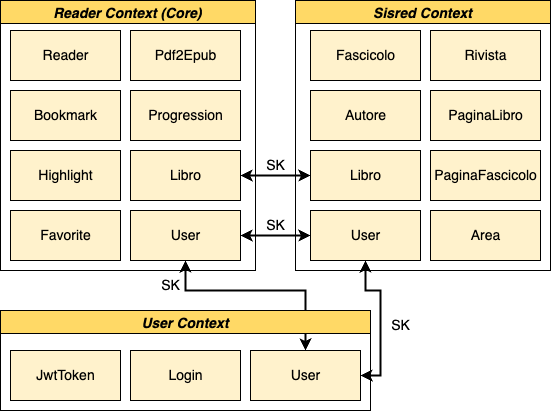

The diagram above was exported from draw.io. Its source (the exported page's mxGraphModel, read from the mxfile embedded in the PNG):
<mxGraphModel dx="566" dy="721" grid="1" gridSize="10" guides="1" tooltips="1" connect="1" arrows="1" fold="1" page="1" pageScale="1" pageWidth="850" pageHeight="1100" math="0" shadow="0">
  <root>
    <mxCell id="0" />
    <mxCell id="1" parent="0" />
    <mxCell id="CK1aZ5RYQnSkqhzUebAv-1" value="&lt;font style=&quot;font-size: 14px;&quot;&gt;Pdf2Epub&lt;/font&gt;" style="html=1;fillColor=#FFF2CC;" parent="1" vertex="1">
      <mxGeometry x="1130" y="240" width="110" height="50" as="geometry" />
    </mxCell>
    <mxCell id="CK1aZ5RYQnSkqhzUebAv-2" value="&lt;span style=&quot;font-size: 14px;&quot;&gt;Reader&lt;/span&gt;" style="html=1;fillColor=#FFF2CC;" parent="1" vertex="1">
      <mxGeometry x="1010" y="240" width="110" height="50" as="geometry" />
    </mxCell>
    <mxCell id="CK1aZ5RYQnSkqhzUebAv-3" value="&lt;span style=&quot;font-size: 14px;&quot;&gt;Bookmark&lt;/span&gt;" style="html=1;fillColor=#FFF2CC;" parent="1" vertex="1">
      <mxGeometry x="1010" y="300" width="110" height="50" as="geometry" />
    </mxCell>
    <mxCell id="CK1aZ5RYQnSkqhzUebAv-4" value="&lt;span style=&quot;font-size: 14px;&quot;&gt;Highlight&lt;/span&gt;" style="html=1;fillColor=#FFF2CC;" parent="1" vertex="1">
      <mxGeometry x="1010" y="360" width="110" height="50" as="geometry" />
    </mxCell>
    <mxCell id="CK1aZ5RYQnSkqhzUebAv-5" value="&lt;span style=&quot;font-size: 14px;&quot;&gt;Progression&lt;/span&gt;" style="html=1;fillColor=#FFF2CC;" parent="1" vertex="1">
      <mxGeometry x="1130" y="300" width="110" height="50" as="geometry" />
    </mxCell>
    <mxCell id="CK1aZ5RYQnSkqhzUebAv-6" value="&lt;font style=&quot;font-size: 14px;&quot;&gt;Favorite&lt;/font&gt;&lt;span style=&quot;color: rgba(0, 0, 0, 0); font-family: monospace; font-size: 0px; text-align: start;&quot;&gt;%3CmxGraphModel%3E%3Croot%3E%3CmxCell%20id%3D%220%22%2F%3E%3CmxCell%20id%3D%221%22%20parent%3D%220%22%2F%3E%3CmxCell%20id%3D%222%22%20value%3D%22%26lt%3Bfont%20style%3D%26quot%3Bfont-size%3A%2014px%3B%26quot%3B%26gt%3BPdf2Epub%26lt%3B%2Ffont%26gt%3B%22%20style%3D%22html%3D1%3BfillColor%3D%23D6B656%3B%22%20vertex%3D%221%22%20parent%3D%221%22%3E%3CmxGeometry%20x%3D%22810%22%20y%3D%22220%22%20width%3D%22110%22%20height%3D%2250%22%20as%3D%22geometry%22%2F%3E%3C%2FmxCell%3E%3C%2Froot%3E%3C%2FmxGraphModel%3E&lt;/span&gt;" style="html=1;fillColor=#FFF2CC;" parent="1" vertex="1">
      <mxGeometry x="1010" y="420" width="110" height="50" as="geometry" />
    </mxCell>
    <mxCell id="CK1aZ5RYQnSkqhzUebAv-7" value="&lt;span style=&quot;font-size: 14px;&quot;&gt;User&lt;/span&gt;&lt;span style=&quot;color: rgba(0, 0, 0, 0); font-family: monospace; font-size: 0px; text-align: start;&quot;&gt;%3CmxGraphModel%3E%3Croot%3E%3CmxCell%20id%3D%220%22%2F%3E%3CmxCell%20id%3D%221%22%20parent%3D%220%22%2F%3E%3CmxCell%20id%3D%222%22%20value%3D%22%26lt%3Bfont%20style%3D%26quot%3Bfont-size%3A%2014px%3B%26quot%3B%26gt%3BFavorite%26lt%3B%2Ffont%26gt%3B%26lt%3Bspan%20style%3D%26quot%3Bcolor%3A%20rgba(0%2C%200%2C%200%2C%200)%3B%20font-family%3A%20monospace%3B%20font-size%3A%200px%3B%20text-align%3A%20start%3B%26quot%3B%26gt%3B%253CmxGraphModel%253E%253Croot%253E%253CmxCell%2520id%253D%25220%2522%252F%253E%253CmxCell%2520id%253D%25221%2522%2520parent%253D%25220%2522%252F%253E%253CmxCell%2520id%253D%25222%2522%2520value%253D%2522%2526lt%253Bfont%2520style%253D%2526quot%253Bfont-size%253A%252014px%253B%2526quot%253B%2526gt%253BPdf2Epub%2526lt%253B%252Ffont%2526gt%253B%2522%2520style%253D%2522html%253D1%253BfillColor%253D%2523D6B656%253B%2522%2520vertex%253D%25221%2522%2520parent%253D%25221%2522%253E%253CmxGeometry%2520x%253D%2522810%2522%2520y%253D%2522220%2522%2520width%253D%2522110%2522%2520height%253D%252250%2522%2520as%253D%2522geometry%2522%252F%253E%253C%252FmxCell%253E%253C%252Froot%253E%253C%252FmxGraphModel%253E%26lt%3B%2Fspan%26gt%3B%22%20style%3D%22html%3D1%3BfillColor%3D%23D6B656%3B%22%20vertex%3D%221%22%20parent%3D%221%22%3E%3CmxGeometry%20x%3D%22810%22%20y%3D%22280%22%20width%3D%22110%22%20height%3D%2250%22%20as%3D%22geometry%22%2F%3E%3C%2FmxCell%3E%3C%2Froot%3E%3C%2FmxGraphModel%3E&lt;/span&gt;" style="html=1;fillColor=#FFF2CC;" parent="1" vertex="1">
      <mxGeometry x="1130" y="420" width="110" height="50" as="geometry" />
    </mxCell>
    <mxCell id="CK1aZ5RYQnSkqhzUebAv-8" value="&lt;span style=&quot;font-size: 14px;&quot;&gt;Libro&lt;/span&gt;" style="html=1;fillColor=#FFF2CC;" parent="1" vertex="1">
      <mxGeometry x="1130" y="360" width="110" height="50" as="geometry" />
    </mxCell>
    <mxCell id="CK1aZ5RYQnSkqhzUebAv-9" value="&lt;span style=&quot;font-size: 14px;&quot;&gt;JwtToken&lt;/span&gt;" style="html=1;fillColor=#FFF2CC;" parent="1" vertex="1">
      <mxGeometry x="1010" y="560" width="110" height="50" as="geometry" />
    </mxCell>
    <mxCell id="CK1aZ5RYQnSkqhzUebAv-12" value="&lt;span style=&quot;font-size: 14px;&quot;&gt;User&lt;/span&gt;&lt;span style=&quot;color: rgba(0, 0, 0, 0); font-family: monospace; font-size: 0px; text-align: start;&quot;&gt;%3CmxGraphModel%3E%3Croot%3E%3CmxCell%20id%3D%220%22%2F%3E%3CmxCell%20id%3D%221%22%20parent%3D%220%22%2F%3E%3CmxCell%20id%3D%222%22%20value%3D%22%26lt%3Bfont%20style%3D%26quot%3Bfont-size%3A%2014px%3B%26quot%3B%26gt%3BFavorite%26lt%3B%2Ffont%26gt%3B%26lt%3Bspan%20style%3D%26quot%3Bcolor%3A%20rgba(0%2C%200%2C%200%2C%200)%3B%20font-family%3A%20monospace%3B%20font-size%3A%200px%3B%20text-align%3A%20start%3B%26quot%3B%26gt%3B%253CmxGraphModel%253E%253Croot%253E%253CmxCell%2520id%253D%25220%2522%252F%253E%253CmxCell%2520id%253D%25221%2522%2520parent%253D%25220%2522%252F%253E%253CmxCell%2520id%253D%25222%2522%2520value%253D%2522%2526lt%253Bfont%2520style%253D%2526quot%253Bfont-size%253A%252014px%253B%2526quot%253B%2526gt%253BPdf2Epub%2526lt%253B%252Ffont%2526gt%253B%2522%2520style%253D%2522html%253D1%253BfillColor%253D%2523D6B656%253B%2522%2520vertex%253D%25221%2522%2520parent%253D%25221%2522%253E%253CmxGeometry%2520x%253D%2522810%2522%2520y%253D%2522220%2522%2520width%253D%2522110%2522%2520height%253D%252250%2522%2520as%253D%2522geometry%2522%252F%253E%253C%252FmxCell%253E%253C%252Froot%253E%253C%252FmxGraphModel%253E%26lt%3B%2Fspan%26gt%3B%22%20style%3D%22html%3D1%3BfillColor%3D%23D6B656%3B%22%20vertex%3D%221%22%20parent%3D%221%22%3E%3CmxGeometry%20x%3D%22810%22%20y%3D%22280%22%20width%3D%22110%22%20height%3D%2250%22%20as%3D%22geometry%22%2F%3E%3C%2FmxCell%3E%3C%2Froot%3E%3C%2FmxGraphModel%3E&lt;/span&gt;" style="html=1;fillColor=#FFF2CC;" parent="1" vertex="1">
      <mxGeometry x="1310" y="420" width="110" height="50" as="geometry" />
    </mxCell>
    <mxCell id="CK1aZ5RYQnSkqhzUebAv-13" value="&lt;span style=&quot;font-size: 14px;&quot;&gt;Libro&lt;/span&gt;" style="html=1;fillColor=#FFF2CC;" parent="1" vertex="1">
      <mxGeometry x="1310" y="360" width="110" height="50" as="geometry" />
    </mxCell>
    <mxCell id="CK1aZ5RYQnSkqhzUebAv-14" value="&lt;span style=&quot;font-size: 14px;&quot;&gt;Autore&lt;/span&gt;" style="html=1;fillColor=#FFF2CC;" parent="1" vertex="1">
      <mxGeometry x="1310" y="300" width="110" height="50" as="geometry" />
    </mxCell>
    <mxCell id="CK1aZ5RYQnSkqhzUebAv-15" value="&lt;span style=&quot;font-size: 14px;&quot;&gt;Fascicolo&lt;/span&gt;" style="html=1;fillColor=#FFF2CC;" parent="1" vertex="1">
      <mxGeometry x="1310" y="240" width="110" height="50" as="geometry" />
    </mxCell>
    <mxCell id="CK1aZ5RYQnSkqhzUebAv-16" value="&lt;span style=&quot;font-size: 14px;&quot;&gt;Rivista&lt;/span&gt;" style="html=1;fillColor=#FFF2CC;" parent="1" vertex="1">
      <mxGeometry x="1430" y="240" width="110" height="50" as="geometry" />
    </mxCell>
    <mxCell id="CK1aZ5RYQnSkqhzUebAv-17" value="&lt;span style=&quot;font-size: 14px;&quot;&gt;PaginaLibro&lt;/span&gt;" style="html=1;fillColor=#FFF2CC;" parent="1" vertex="1">
      <mxGeometry x="1430" y="300" width="110" height="50" as="geometry" />
    </mxCell>
    <mxCell id="CK1aZ5RYQnSkqhzUebAv-18" value="&lt;span style=&quot;font-size: 14px;&quot;&gt;PaginaFascicolo&lt;/span&gt;" style="html=1;fillColor=#FFF2CC;" parent="1" vertex="1">
      <mxGeometry x="1430" y="360" width="110" height="50" as="geometry" />
    </mxCell>
    <mxCell id="CK1aZ5RYQnSkqhzUebAv-19" value="&lt;span style=&quot;font-size: 14px;&quot;&gt;Area&lt;/span&gt;" style="html=1;fillColor=#FFF2CC;" parent="1" vertex="1">
      <mxGeometry x="1430" y="420" width="110" height="50" as="geometry" />
    </mxCell>
    <mxCell id="CK1aZ5RYQnSkqhzUebAv-20" value="" style="endArrow=classic;startArrow=classic;html=1;rounded=0;fontSize=14;exitX=0.5;exitY=0;exitDx=0;exitDy=0;strokeWidth=2;" parent="1" source="CK1aZ5RYQnSkqhzUebAv-10" target="CK1aZ5RYQnSkqhzUebAv-7" edge="1">
      <mxGeometry width="50" height="50" relative="1" as="geometry">
        <mxPoint x="1240" y="510" as="sourcePoint" />
        <mxPoint x="1290" y="460" as="targetPoint" />
        <Array as="points">
          <mxPoint x="1305" y="500" />
          <mxPoint x="1185" y="500" />
        </Array>
      </mxGeometry>
    </mxCell>
    <mxCell id="CK1aZ5RYQnSkqhzUebAv-22" value="" style="endArrow=classic;startArrow=classic;html=1;rounded=0;fontSize=14;exitX=1;exitY=0.5;exitDx=0;exitDy=0;strokeWidth=2;" parent="1" source="CK1aZ5RYQnSkqhzUebAv-10" target="CK1aZ5RYQnSkqhzUebAv-12" edge="1">
      <mxGeometry width="50" height="50" relative="1" as="geometry">
        <mxPoint x="1195" y="550" as="sourcePoint" />
        <mxPoint x="1195" y="480" as="targetPoint" />
        <Array as="points">
          <mxPoint x="1380" y="585" />
          <mxPoint x="1380" y="500" />
          <mxPoint x="1365" y="500" />
        </Array>
      </mxGeometry>
    </mxCell>
    <mxCell id="CK1aZ5RYQnSkqhzUebAv-23" value="" style="endArrow=classic;startArrow=classic;html=1;rounded=0;fontSize=14;exitX=0;exitY=0.5;exitDx=0;exitDy=0;strokeWidth=2;" parent="1" source="CK1aZ5RYQnSkqhzUebAv-12" target="CK1aZ5RYQnSkqhzUebAv-7" edge="1">
      <mxGeometry width="50" height="50" relative="1" as="geometry">
        <mxPoint x="1195" y="550" as="sourcePoint" />
        <mxPoint x="1195" y="480" as="targetPoint" />
      </mxGeometry>
    </mxCell>
    <mxCell id="CK1aZ5RYQnSkqhzUebAv-24" value="" style="endArrow=classic;startArrow=classic;html=1;rounded=0;fontSize=14;exitX=1;exitY=0.5;exitDx=0;exitDy=0;strokeWidth=2;entryX=0;entryY=0.5;entryDx=0;entryDy=0;" parent="1" source="CK1aZ5RYQnSkqhzUebAv-8" target="CK1aZ5RYQnSkqhzUebAv-13" edge="1">
      <mxGeometry width="50" height="50" relative="1" as="geometry">
        <mxPoint x="1205" y="560" as="sourcePoint" />
        <mxPoint x="1205" y="490" as="targetPoint" />
      </mxGeometry>
    </mxCell>
    <mxCell id="rNsVethtQJ7_yliVdnc3-1" value="SK" style="text;html=1;align=center;verticalAlign=middle;resizable=0;points=[];autosize=1;strokeColor=none;fillColor=none;fontSize=14;" parent="1" vertex="1">
      <mxGeometry x="1150" y="480" width="40" height="30" as="geometry" />
    </mxCell>
    <mxCell id="rNsVethtQJ7_yliVdnc3-2" value="SK" style="text;html=1;align=center;verticalAlign=middle;resizable=0;points=[];autosize=1;strokeColor=none;fillColor=none;fontSize=14;" parent="1" vertex="1">
      <mxGeometry x="1330" y="555" width="40" height="30" as="geometry" />
    </mxCell>
    <mxCell id="rNsVethtQJ7_yliVdnc3-3" value="SK" style="text;html=1;align=center;verticalAlign=middle;resizable=0;points=[];autosize=1;strokeColor=none;fillColor=none;fontSize=14;" parent="1" vertex="1">
      <mxGeometry x="1255" y="420" width="40" height="30" as="geometry" />
    </mxCell>
    <mxCell id="rNsVethtQJ7_yliVdnc3-4" value="SK" style="text;html=1;align=center;verticalAlign=middle;resizable=0;points=[];autosize=1;strokeColor=none;fillColor=none;fontSize=14;" parent="1" vertex="1">
      <mxGeometry x="1255" y="360" width="40" height="30" as="geometry" />
    </mxCell>
    <mxCell id="zT1TXYEdHD8UDYeS987d-1" value="Sisred Context" style="swimlane;strokeColor=#000000;fontSize=14;fillColor=#FFD966;fontStyle=3" vertex="1" parent="1">
      <mxGeometry x="1295" y="210" width="255" height="270" as="geometry" />
    </mxCell>
    <mxCell id="CT6njlPxUWvBqWoG9FjO-1" value="Reader Context (Core)" style="swimlane;strokeColor=#000000;fontSize=14;fillColor=#FFD966;fontStyle=3" vertex="1" parent="1">
      <mxGeometry x="1000" y="210" width="255" height="270" as="geometry" />
    </mxCell>
    <mxCell id="CT6njlPxUWvBqWoG9FjO-2" value="User Context" style="swimlane;strokeColor=#000000;fontSize=14;fillColor=#FFD966;fontStyle=3" vertex="1" parent="1">
      <mxGeometry x="1000" y="520" width="370" height="100" as="geometry" />
    </mxCell>
    <mxCell id="CK1aZ5RYQnSkqhzUebAv-10" value="&lt;span style=&quot;font-size: 14px;&quot;&gt;User&lt;/span&gt;" style="html=1;fillColor=#FFF2CC;" parent="CT6njlPxUWvBqWoG9FjO-2" vertex="1">
      <mxGeometry x="250" y="40" width="110" height="50" as="geometry" />
    </mxCell>
    <mxCell id="CK1aZ5RYQnSkqhzUebAv-11" value="&lt;span style=&quot;font-size: 14px;&quot;&gt;Login&lt;/span&gt;" style="html=1;fillColor=#FFF2CC;" parent="CT6njlPxUWvBqWoG9FjO-2" vertex="1">
      <mxGeometry x="130" y="40" width="110" height="50" as="geometry" />
    </mxCell>
    <mxCell id="CT6njlPxUWvBqWoG9FjO-3" value="SK" style="text;html=1;align=center;verticalAlign=middle;resizable=0;points=[];autosize=1;strokeColor=none;fillColor=none;fontSize=14;" vertex="1" parent="1">
      <mxGeometry x="1380" y="520" width="40" height="30" as="geometry" />
    </mxCell>
  </root>
</mxGraphModel>